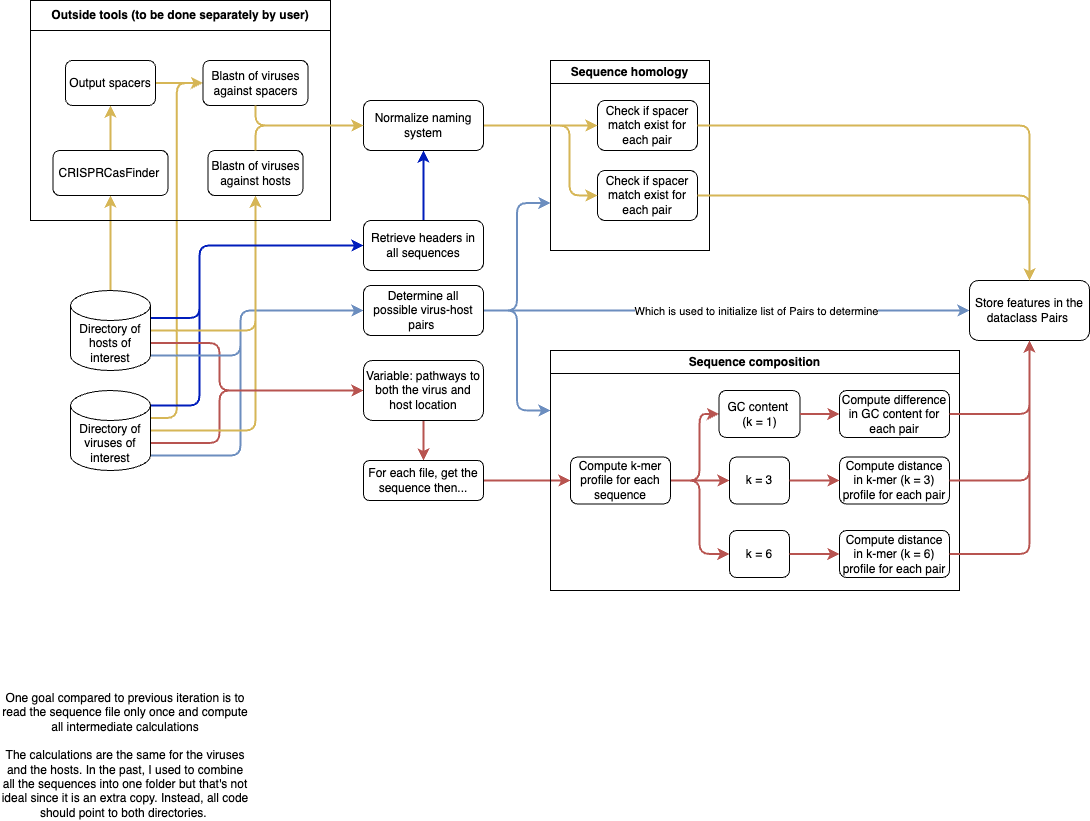

The diagram above was exported from draw.io. Its source (the exported page's mxGraphModel, read from the mxfile embedded in the PNG):
<mxGraphModel dx="1570" dy="1084" grid="1" gridSize="10" guides="1" tooltips="1" connect="1" arrows="1" fold="1" page="1" pageScale="1" pageWidth="1200" pageHeight="1000" math="0" shadow="0">
  <root>
    <mxCell id="0" />
    <mxCell id="1" parent="0" />
    <mxCell id="N8tTXLDuEKd6TfWuMspu-23" style="edgeStyle=orthogonalEdgeStyle;orthogonalLoop=1;jettySize=auto;html=1;noJump=0;fillColor=#f8cecc;strokeColor=#b85450;rounded=1;strokeWidth=2;exitX=1;exitY=0;exitDx=0;exitDy=52.5;exitPerimeter=0;" parent="1" source="N8tTXLDuEKd6TfWuMspu-1" target="N8tTXLDuEKd6TfWuMspu-13" edge="1">
      <mxGeometry relative="1" as="geometry">
        <Array as="points">
          <mxPoint x="260" y="483" />
          <mxPoint x="260" y="430" />
        </Array>
      </mxGeometry>
    </mxCell>
    <mxCell id="N8tTXLDuEKd6TfWuMspu-27" style="edgeStyle=orthogonalEdgeStyle;orthogonalLoop=1;jettySize=auto;html=1;exitX=1;exitY=1;exitDx=0;exitDy=-15;exitPerimeter=0;entryX=0;entryY=0.5;entryDx=0;entryDy=0;fillColor=#dae8fc;strokeColor=#6c8ebf;rounded=1;strokeWidth=2;" parent="1" source="N8tTXLDuEKd6TfWuMspu-1" target="N8tTXLDuEKd6TfWuMspu-3" edge="1">
      <mxGeometry relative="1" as="geometry">
        <Array as="points">
          <mxPoint x="281" y="495" />
          <mxPoint x="281" y="350" />
        </Array>
      </mxGeometry>
    </mxCell>
    <mxCell id="jUDssbsDTD3gQ5ddlKub-88" style="edgeStyle=orthogonalEdgeStyle;rounded=1;orthogonalLoop=1;jettySize=auto;html=1;entryX=0.5;entryY=1;entryDx=0;entryDy=0;strokeWidth=2;fillColor=#fff2cc;strokeColor=#d6b656;" parent="1" source="N8tTXLDuEKd6TfWuMspu-1" target="jUDssbsDTD3gQ5ddlKub-35" edge="1">
      <mxGeometry relative="1" as="geometry" />
    </mxCell>
    <mxCell id="jUDssbsDTD3gQ5ddlKub-91" style="edgeStyle=orthogonalEdgeStyle;rounded=1;orthogonalLoop=1;jettySize=auto;html=1;exitX=1;exitY=0;exitDx=0;exitDy=27.5;exitPerimeter=0;strokeWidth=2;entryX=0;entryY=0.5;entryDx=0;entryDy=0;fillColor=#fff2cc;strokeColor=#d6b656;" parent="1" source="N8tTXLDuEKd6TfWuMspu-1" target="jUDssbsDTD3gQ5ddlKub-43" edge="1">
      <mxGeometry relative="1" as="geometry">
        <mxPoint x="220" y="-20" as="targetPoint" />
      </mxGeometry>
    </mxCell>
    <mxCell id="jUDssbsDTD3gQ5ddlKub-98" style="edgeStyle=orthogonalEdgeStyle;rounded=1;orthogonalLoop=1;jettySize=auto;html=1;entryX=0;entryY=0.5;entryDx=0;entryDy=0;strokeWidth=2;fillColor=#0050ef;strokeColor=#001DBC;exitX=1;exitY=0;exitDx=0;exitDy=15;exitPerimeter=0;" parent="1" source="N8tTXLDuEKd6TfWuMspu-1" target="jUDssbsDTD3gQ5ddlKub-96" edge="1">
      <mxGeometry relative="1" as="geometry">
        <Array as="points">
          <mxPoint x="240" y="445" />
          <mxPoint x="240" y="285" />
        </Array>
      </mxGeometry>
    </mxCell>
    <mxCell id="N8tTXLDuEKd6TfWuMspu-1" value="Directory of viruses of interest" style="shape=cylinder3;whiteSpace=wrap;html=1;boundedLbl=1;backgroundOutline=1;size=15;" parent="1" vertex="1">
      <mxGeometry x="111" y="430" width="80" height="80" as="geometry" />
    </mxCell>
    <mxCell id="N8tTXLDuEKd6TfWuMspu-24" style="edgeStyle=orthogonalEdgeStyle;orthogonalLoop=1;jettySize=auto;html=1;entryX=0;entryY=0.5;entryDx=0;entryDy=0;fillColor=#f8cecc;strokeColor=#b85450;rounded=1;strokeWidth=2;exitX=1;exitY=0;exitDx=0;exitDy=52.5;exitPerimeter=0;" parent="1" source="N8tTXLDuEKd6TfWuMspu-2" target="N8tTXLDuEKd6TfWuMspu-13" edge="1">
      <mxGeometry relative="1" as="geometry">
        <Array as="points">
          <mxPoint x="260" y="383" />
          <mxPoint x="260" y="430" />
        </Array>
      </mxGeometry>
    </mxCell>
    <mxCell id="N8tTXLDuEKd6TfWuMspu-26" style="edgeStyle=orthogonalEdgeStyle;orthogonalLoop=1;jettySize=auto;html=1;exitX=1;exitY=1;exitDx=0;exitDy=-15;exitPerimeter=0;entryX=0;entryY=0.5;entryDx=0;entryDy=0;noJump=0;fillColor=#dae8fc;strokeColor=#6c8ebf;rounded=1;strokeWidth=2;" parent="1" source="N8tTXLDuEKd6TfWuMspu-2" target="N8tTXLDuEKd6TfWuMspu-3" edge="1">
      <mxGeometry relative="1" as="geometry">
        <Array as="points">
          <mxPoint x="281" y="395" />
          <mxPoint x="281" y="350" />
        </Array>
      </mxGeometry>
    </mxCell>
    <mxCell id="jUDssbsDTD3gQ5ddlKub-89" style="edgeStyle=orthogonalEdgeStyle;rounded=1;orthogonalLoop=1;jettySize=auto;html=1;entryX=0.5;entryY=1;entryDx=0;entryDy=0;strokeWidth=2;fillColor=#fff2cc;strokeColor=#d6b656;" parent="1" source="N8tTXLDuEKd6TfWuMspu-2" target="jUDssbsDTD3gQ5ddlKub-35" edge="1">
      <mxGeometry relative="1" as="geometry" />
    </mxCell>
    <mxCell id="jUDssbsDTD3gQ5ddlKub-90" style="edgeStyle=orthogonalEdgeStyle;rounded=1;orthogonalLoop=1;jettySize=auto;html=1;entryX=0.5;entryY=1;entryDx=0;entryDy=0;strokeWidth=2;fillColor=#fff2cc;strokeColor=#d6b656;" parent="1" source="N8tTXLDuEKd6TfWuMspu-2" target="jUDssbsDTD3gQ5ddlKub-36" edge="1">
      <mxGeometry relative="1" as="geometry" />
    </mxCell>
    <mxCell id="jUDssbsDTD3gQ5ddlKub-97" style="edgeStyle=orthogonalEdgeStyle;rounded=1;orthogonalLoop=1;jettySize=auto;html=1;entryX=0;entryY=0.5;entryDx=0;entryDy=0;strokeWidth=2;fillColor=#0050ef;strokeColor=#001DBC;exitX=1;exitY=0;exitDx=0;exitDy=27.5;exitPerimeter=0;" parent="1" source="N8tTXLDuEKd6TfWuMspu-2" target="jUDssbsDTD3gQ5ddlKub-96" edge="1">
      <mxGeometry relative="1" as="geometry">
        <Array as="points">
          <mxPoint x="240" y="358" />
          <mxPoint x="240" y="285" />
        </Array>
      </mxGeometry>
    </mxCell>
    <mxCell id="N8tTXLDuEKd6TfWuMspu-2" value="Directory of hosts of interest" style="shape=cylinder3;whiteSpace=wrap;html=1;boundedLbl=1;backgroundOutline=1;size=15;" parent="1" vertex="1">
      <mxGeometry x="111" y="330" width="80" height="80" as="geometry" />
    </mxCell>
    <mxCell id="jUDssbsDTD3gQ5ddlKub-23" style="edgeStyle=orthogonalEdgeStyle;rounded=1;orthogonalLoop=1;jettySize=auto;html=1;entryX=0;entryY=0.5;entryDx=0;entryDy=0;strokeWidth=2;fillColor=#dae8fc;strokeColor=#6c8ebf;" parent="1" source="N8tTXLDuEKd6TfWuMspu-3" target="jUDssbsDTD3gQ5ddlKub-12" edge="1">
      <mxGeometry relative="1" as="geometry" />
    </mxCell>
    <mxCell id="jUDssbsDTD3gQ5ddlKub-24" value="Which is used to initialize list of Pairs to determine" style="edgeLabel;html=1;align=center;verticalAlign=middle;resizable=0;points=[];" parent="jUDssbsDTD3gQ5ddlKub-23" vertex="1" connectable="0">
      <mxGeometry x="-0.1895" relative="1" as="geometry">
        <mxPoint x="75" as="offset" />
      </mxGeometry>
    </mxCell>
    <mxCell id="jUDssbsDTD3gQ5ddlKub-28" style="edgeStyle=orthogonalEdgeStyle;rounded=1;orthogonalLoop=1;jettySize=auto;html=1;entryX=0;entryY=0.25;entryDx=0;entryDy=0;strokeWidth=2;fillColor=#dae8fc;strokeColor=#6c8ebf;" parent="1" source="N8tTXLDuEKd6TfWuMspu-3" target="jUDssbsDTD3gQ5ddlKub-71" edge="1">
      <mxGeometry relative="1" as="geometry">
        <mxPoint x="561" y="465" as="targetPoint" />
      </mxGeometry>
    </mxCell>
    <mxCell id="L0_-nIPDvtcLrT9radh1-1" style="edgeStyle=orthogonalEdgeStyle;rounded=1;orthogonalLoop=1;jettySize=auto;html=1;entryX=0;entryY=0.75;entryDx=0;entryDy=0;fillColor=#dae8fc;strokeColor=#6c8ebf;strokeWidth=2;" parent="1" source="N8tTXLDuEKd6TfWuMspu-3" target="jUDssbsDTD3gQ5ddlKub-95" edge="1">
      <mxGeometry relative="1" as="geometry" />
    </mxCell>
    <mxCell id="N8tTXLDuEKd6TfWuMspu-3" value="Determine all possible virus-host pairs&amp;nbsp;" style="rounded=1;whiteSpace=wrap;html=1;" parent="1" vertex="1">
      <mxGeometry x="404" y="325" width="120" height="50" as="geometry" />
    </mxCell>
    <mxCell id="N8tTXLDuEKd6TfWuMspu-17" style="edgeStyle=orthogonalEdgeStyle;orthogonalLoop=1;jettySize=auto;html=1;fillColor=#f8cecc;strokeColor=#b85450;rounded=1;strokeWidth=2;" parent="1" source="N8tTXLDuEKd6TfWuMspu-13" target="N8tTXLDuEKd6TfWuMspu-16" edge="1">
      <mxGeometry relative="1" as="geometry" />
    </mxCell>
    <mxCell id="N8tTXLDuEKd6TfWuMspu-13" value="Variable: pathways to both the virus and host location" style="rounded=1;whiteSpace=wrap;html=1;" parent="1" vertex="1">
      <mxGeometry x="404" y="400" width="120" height="60" as="geometry" />
    </mxCell>
    <mxCell id="N8tTXLDuEKd6TfWuMspu-19" style="edgeStyle=orthogonalEdgeStyle;orthogonalLoop=1;jettySize=auto;html=1;entryX=0;entryY=0.5;entryDx=0;entryDy=0;fillColor=#f8cecc;strokeColor=#b85450;rounded=1;strokeWidth=2;" parent="1" source="N8tTXLDuEKd6TfWuMspu-16" target="jUDssbsDTD3gQ5ddlKub-72" edge="1">
      <mxGeometry relative="1" as="geometry">
        <mxPoint x="561" y="550" as="targetPoint" />
      </mxGeometry>
    </mxCell>
    <mxCell id="N8tTXLDuEKd6TfWuMspu-16" value="For each file, get the sequence then..." style="rounded=1;whiteSpace=wrap;html=1;" parent="1" vertex="1">
      <mxGeometry x="404" y="500" width="120" height="40" as="geometry" />
    </mxCell>
    <mxCell id="jUDssbsDTD3gQ5ddlKub-12" value="Store features in the dataclass Pairs&amp;nbsp;" style="rounded=1;whiteSpace=wrap;html=1;" parent="1" vertex="1">
      <mxGeometry x="1010" y="320" width="120" height="60" as="geometry" />
    </mxCell>
    <mxCell id="jUDssbsDTD3gQ5ddlKub-32" value="Outside tools (to be done separately by user)" style="swimlane;whiteSpace=wrap;html=1;startSize=30;" parent="1" vertex="1">
      <mxGeometry x="71" y="40" width="300" height="220" as="geometry" />
    </mxCell>
    <mxCell id="jUDssbsDTD3gQ5ddlKub-35" value="Blastn of viruses against hosts" style="rounded=1;whiteSpace=wrap;html=1;" parent="jUDssbsDTD3gQ5ddlKub-32" vertex="1">
      <mxGeometry x="177.5" y="150" width="95" height="45" as="geometry" />
    </mxCell>
    <mxCell id="jUDssbsDTD3gQ5ddlKub-93" style="edgeStyle=orthogonalEdgeStyle;rounded=1;orthogonalLoop=1;jettySize=auto;html=1;strokeWidth=2;fillColor=#fff2cc;strokeColor=#d6b656;" parent="jUDssbsDTD3gQ5ddlKub-32" source="jUDssbsDTD3gQ5ddlKub-36" target="jUDssbsDTD3gQ5ddlKub-38" edge="1">
      <mxGeometry relative="1" as="geometry" />
    </mxCell>
    <mxCell id="jUDssbsDTD3gQ5ddlKub-36" value="CRISPRCasFinder&amp;nbsp;" style="rounded=1;whiteSpace=wrap;html=1;" parent="jUDssbsDTD3gQ5ddlKub-32" vertex="1">
      <mxGeometry x="22.5" y="150" width="115" height="45" as="geometry" />
    </mxCell>
    <mxCell id="jUDssbsDTD3gQ5ddlKub-94" style="edgeStyle=orthogonalEdgeStyle;rounded=1;orthogonalLoop=1;jettySize=auto;html=1;entryX=0;entryY=0.5;entryDx=0;entryDy=0;strokeWidth=2;fillColor=#fff2cc;strokeColor=#d6b656;" parent="jUDssbsDTD3gQ5ddlKub-32" source="jUDssbsDTD3gQ5ddlKub-38" target="jUDssbsDTD3gQ5ddlKub-43" edge="1">
      <mxGeometry relative="1" as="geometry" />
    </mxCell>
    <mxCell id="jUDssbsDTD3gQ5ddlKub-38" value="Output spacers" style="rounded=1;whiteSpace=wrap;html=1;" parent="jUDssbsDTD3gQ5ddlKub-32" vertex="1">
      <mxGeometry x="35" y="60" width="90" height="45" as="geometry" />
    </mxCell>
    <mxCell id="jUDssbsDTD3gQ5ddlKub-43" value="Blastn of viruses against spacers" style="rounded=1;whiteSpace=wrap;html=1;" parent="jUDssbsDTD3gQ5ddlKub-32" vertex="1">
      <mxGeometry x="172.5" y="60" width="105" height="45" as="geometry" />
    </mxCell>
    <mxCell id="jUDssbsDTD3gQ5ddlKub-33" value="One goal compared to previous iteration is to read the sequence file only once and compute all intermediate calculations&lt;br&gt;&lt;br&gt;The calculations are the same for the viruses and the hosts. In the past, I used to combine all the sequences into one folder but that's not ideal since it is an extra copy. Instead, all code should point to both directories.&amp;nbsp;" style="text;html=1;strokeColor=none;fillColor=none;align=center;verticalAlign=middle;whiteSpace=wrap;rounded=0;" parent="1" vertex="1">
      <mxGeometry x="41" y="780" width="250" height="30" as="geometry" />
    </mxCell>
    <mxCell id="jUDssbsDTD3gQ5ddlKub-71" value="Sequence composition&lt;br&gt;" style="swimlane;whiteSpace=wrap;html=1;" parent="1" vertex="1">
      <mxGeometry x="591" y="390" width="409" height="240" as="geometry">
        <mxRectangle x="531" y="505" width="170" height="30" as="alternateBounds" />
      </mxGeometry>
    </mxCell>
    <mxCell id="L0_-nIPDvtcLrT9radh1-14" style="edgeStyle=orthogonalEdgeStyle;rounded=1;orthogonalLoop=1;jettySize=auto;html=1;entryX=0;entryY=0.5;entryDx=0;entryDy=0;strokeWidth=2;fillColor=#f8cecc;strokeColor=#b85450;" parent="jUDssbsDTD3gQ5ddlKub-71" source="jUDssbsDTD3gQ5ddlKub-72" target="jUDssbsDTD3gQ5ddlKub-73" edge="1">
      <mxGeometry relative="1" as="geometry">
        <Array as="points">
          <mxPoint x="149" y="130" />
          <mxPoint x="149" y="63" />
        </Array>
      </mxGeometry>
    </mxCell>
    <mxCell id="L0_-nIPDvtcLrT9radh1-15" style="edgeStyle=orthogonalEdgeStyle;rounded=1;orthogonalLoop=1;jettySize=auto;html=1;entryX=0;entryY=0.5;entryDx=0;entryDy=0;strokeWidth=2;fillColor=#f8cecc;strokeColor=#b85450;" parent="jUDssbsDTD3gQ5ddlKub-71" source="jUDssbsDTD3gQ5ddlKub-72" target="jUDssbsDTD3gQ5ddlKub-75" edge="1">
      <mxGeometry relative="1" as="geometry" />
    </mxCell>
    <mxCell id="L0_-nIPDvtcLrT9radh1-16" style="edgeStyle=orthogonalEdgeStyle;rounded=1;orthogonalLoop=1;jettySize=auto;html=1;entryX=0;entryY=0.5;entryDx=0;entryDy=0;strokeWidth=2;fillColor=#f8cecc;strokeColor=#b85450;" parent="jUDssbsDTD3gQ5ddlKub-71" source="jUDssbsDTD3gQ5ddlKub-72" target="jUDssbsDTD3gQ5ddlKub-77" edge="1">
      <mxGeometry relative="1" as="geometry">
        <Array as="points">
          <mxPoint x="149" y="130" />
          <mxPoint x="149" y="203" />
        </Array>
      </mxGeometry>
    </mxCell>
    <mxCell id="jUDssbsDTD3gQ5ddlKub-72" value="Compute k-mer profile for each sequence" style="rounded=1;whiteSpace=wrap;html=1;" parent="jUDssbsDTD3gQ5ddlKub-71" vertex="1">
      <mxGeometry x="20" y="106.5" width="100" height="47" as="geometry" />
    </mxCell>
    <mxCell id="jUDssbsDTD3gQ5ddlKub-73" value="GC content&amp;nbsp;&lt;br&gt;(k = 1)" style="rounded=1;whiteSpace=wrap;html=1;" parent="jUDssbsDTD3gQ5ddlKub-71" vertex="1">
      <mxGeometry x="168.5" y="40" width="81" height="47" as="geometry" />
    </mxCell>
    <mxCell id="jUDssbsDTD3gQ5ddlKub-75" value="k = 3" style="rounded=1;whiteSpace=wrap;html=1;" parent="jUDssbsDTD3gQ5ddlKub-71" vertex="1">
      <mxGeometry x="179" y="106.5" width="60" height="47" as="geometry" />
    </mxCell>
    <mxCell id="jUDssbsDTD3gQ5ddlKub-77" value="k = 6" style="rounded=1;whiteSpace=wrap;html=1;" parent="jUDssbsDTD3gQ5ddlKub-71" vertex="1">
      <mxGeometry x="179" y="180" width="60" height="47" as="geometry" />
    </mxCell>
    <mxCell id="jUDssbsDTD3gQ5ddlKub-79" value="Compute difference in GC content for each pair" style="rounded=1;whiteSpace=wrap;html=1;" parent="jUDssbsDTD3gQ5ddlKub-71" vertex="1">
      <mxGeometry x="289" y="40" width="110" height="47" as="geometry" />
    </mxCell>
    <mxCell id="jUDssbsDTD3gQ5ddlKub-80" style="edgeStyle=orthogonalEdgeStyle;rounded=1;orthogonalLoop=1;jettySize=auto;html=1;entryX=0;entryY=0.5;entryDx=0;entryDy=0;strokeWidth=2;fillColor=#f8cecc;strokeColor=#b85450;" parent="jUDssbsDTD3gQ5ddlKub-71" source="jUDssbsDTD3gQ5ddlKub-73" target="jUDssbsDTD3gQ5ddlKub-79" edge="1">
      <mxGeometry relative="1" as="geometry" />
    </mxCell>
    <mxCell id="jUDssbsDTD3gQ5ddlKub-81" value="Compute distance in k-mer (k = 3) profile for each pair" style="rounded=1;whiteSpace=wrap;html=1;" parent="jUDssbsDTD3gQ5ddlKub-71" vertex="1">
      <mxGeometry x="289" y="106.5" width="110" height="47" as="geometry" />
    </mxCell>
    <mxCell id="jUDssbsDTD3gQ5ddlKub-82" style="edgeStyle=orthogonalEdgeStyle;rounded=1;orthogonalLoop=1;jettySize=auto;html=1;entryX=0;entryY=0.5;entryDx=0;entryDy=0;strokeWidth=2;fillColor=#f8cecc;strokeColor=#b85450;" parent="jUDssbsDTD3gQ5ddlKub-71" source="jUDssbsDTD3gQ5ddlKub-75" target="jUDssbsDTD3gQ5ddlKub-81" edge="1">
      <mxGeometry relative="1" as="geometry" />
    </mxCell>
    <mxCell id="jUDssbsDTD3gQ5ddlKub-83" value="Compute distance in k-mer (k = 6) profile for each pair" style="rounded=1;whiteSpace=wrap;html=1;" parent="jUDssbsDTD3gQ5ddlKub-71" vertex="1">
      <mxGeometry x="289" y="180" width="110" height="47" as="geometry" />
    </mxCell>
    <mxCell id="jUDssbsDTD3gQ5ddlKub-84" style="edgeStyle=orthogonalEdgeStyle;rounded=1;orthogonalLoop=1;jettySize=auto;html=1;entryX=0;entryY=0.5;entryDx=0;entryDy=0;strokeWidth=2;fillColor=#f8cecc;strokeColor=#b85450;" parent="jUDssbsDTD3gQ5ddlKub-71" source="jUDssbsDTD3gQ5ddlKub-77" target="jUDssbsDTD3gQ5ddlKub-83" edge="1">
      <mxGeometry relative="1" as="geometry" />
    </mxCell>
    <mxCell id="jUDssbsDTD3gQ5ddlKub-95" value="Sequence homology" style="swimlane;whiteSpace=wrap;html=1;" parent="1" vertex="1">
      <mxGeometry x="591" y="100" width="159" height="190" as="geometry">
        <mxRectangle x="531" y="220" width="160" height="30" as="alternateBounds" />
      </mxGeometry>
    </mxCell>
    <mxCell id="L0_-nIPDvtcLrT9radh1-6" value="Check if spacer match exist for each pair" style="rounded=1;whiteSpace=wrap;html=1;" parent="jUDssbsDTD3gQ5ddlKub-95" vertex="1">
      <mxGeometry x="47" y="40" width="100" height="50" as="geometry" />
    </mxCell>
    <mxCell id="L0_-nIPDvtcLrT9radh1-7" value="Check if spacer match exist for each pair" style="rounded=1;whiteSpace=wrap;html=1;" parent="jUDssbsDTD3gQ5ddlKub-95" vertex="1">
      <mxGeometry x="47" y="110" width="100" height="50" as="geometry" />
    </mxCell>
    <mxCell id="L0_-nIPDvtcLrT9radh1-11" style="edgeStyle=orthogonalEdgeStyle;rounded=1;orthogonalLoop=1;jettySize=auto;html=1;entryX=0.5;entryY=1;entryDx=0;entryDy=0;strokeWidth=2;fillColor=#0050ef;strokeColor=#001DBC;" parent="1" source="jUDssbsDTD3gQ5ddlKub-96" target="L0_-nIPDvtcLrT9radh1-8" edge="1">
      <mxGeometry relative="1" as="geometry" />
    </mxCell>
    <mxCell id="jUDssbsDTD3gQ5ddlKub-96" value="Retrieve headers in all sequences" style="rounded=1;whiteSpace=wrap;html=1;" parent="1" vertex="1">
      <mxGeometry x="404" y="260" width="120" height="50" as="geometry" />
    </mxCell>
    <mxCell id="L0_-nIPDvtcLrT9radh1-12" style="edgeStyle=orthogonalEdgeStyle;rounded=1;orthogonalLoop=1;jettySize=auto;html=1;entryX=0;entryY=0.5;entryDx=0;entryDy=0;strokeWidth=2;fillColor=#fff2cc;strokeColor=#d6b656;" parent="1" source="L0_-nIPDvtcLrT9radh1-8" target="L0_-nIPDvtcLrT9radh1-6" edge="1">
      <mxGeometry relative="1" as="geometry" />
    </mxCell>
    <mxCell id="L0_-nIPDvtcLrT9radh1-13" style="edgeStyle=orthogonalEdgeStyle;rounded=1;orthogonalLoop=1;jettySize=auto;html=1;entryX=0;entryY=0.5;entryDx=0;entryDy=0;strokeWidth=2;fillColor=#fff2cc;strokeColor=#d6b656;" parent="1" source="L0_-nIPDvtcLrT9radh1-8" target="L0_-nIPDvtcLrT9radh1-7" edge="1">
      <mxGeometry relative="1" as="geometry">
        <Array as="points">
          <mxPoint x="610" y="165" />
          <mxPoint x="610" y="235" />
        </Array>
      </mxGeometry>
    </mxCell>
    <mxCell id="L0_-nIPDvtcLrT9radh1-8" value="Normalize naming system" style="rounded=1;whiteSpace=wrap;html=1;" parent="1" vertex="1">
      <mxGeometry x="404" y="140" width="120" height="50" as="geometry" />
    </mxCell>
    <mxCell id="L0_-nIPDvtcLrT9radh1-9" style="edgeStyle=orthogonalEdgeStyle;rounded=1;orthogonalLoop=1;jettySize=auto;html=1;entryX=0;entryY=0.5;entryDx=0;entryDy=0;strokeWidth=2;exitX=0.5;exitY=1;exitDx=0;exitDy=0;fillColor=#fff2cc;strokeColor=#d6b656;" parent="1" source="jUDssbsDTD3gQ5ddlKub-43" target="L0_-nIPDvtcLrT9radh1-8" edge="1">
      <mxGeometry relative="1" as="geometry" />
    </mxCell>
    <mxCell id="L0_-nIPDvtcLrT9radh1-10" style="edgeStyle=orthogonalEdgeStyle;rounded=1;orthogonalLoop=1;jettySize=auto;html=1;entryX=0;entryY=0.5;entryDx=0;entryDy=0;strokeWidth=2;exitX=0.5;exitY=0;exitDx=0;exitDy=0;fillColor=#fff2cc;strokeColor=#d6b656;" parent="1" source="jUDssbsDTD3gQ5ddlKub-35" target="L0_-nIPDvtcLrT9radh1-8" edge="1">
      <mxGeometry relative="1" as="geometry" />
    </mxCell>
    <mxCell id="L0_-nIPDvtcLrT9radh1-17" style="edgeStyle=orthogonalEdgeStyle;rounded=1;orthogonalLoop=1;jettySize=auto;html=1;entryX=0.5;entryY=1;entryDx=0;entryDy=0;strokeWidth=2;fillColor=#f8cecc;strokeColor=#b85450;" parent="1" source="jUDssbsDTD3gQ5ddlKub-79" target="jUDssbsDTD3gQ5ddlKub-12" edge="1">
      <mxGeometry relative="1" as="geometry" />
    </mxCell>
    <mxCell id="L0_-nIPDvtcLrT9radh1-18" style="edgeStyle=orthogonalEdgeStyle;rounded=1;orthogonalLoop=1;jettySize=auto;html=1;strokeWidth=2;fillColor=#f8cecc;strokeColor=#b85450;" parent="1" source="jUDssbsDTD3gQ5ddlKub-81" edge="1">
      <mxGeometry relative="1" as="geometry">
        <mxPoint x="1070" y="380" as="targetPoint" />
      </mxGeometry>
    </mxCell>
    <mxCell id="L0_-nIPDvtcLrT9radh1-19" style="edgeStyle=orthogonalEdgeStyle;rounded=1;orthogonalLoop=1;jettySize=auto;html=1;strokeWidth=2;fillColor=#f8cecc;strokeColor=#b85450;" parent="1" source="jUDssbsDTD3gQ5ddlKub-83" edge="1">
      <mxGeometry relative="1" as="geometry">
        <mxPoint x="1070" y="380" as="targetPoint" />
      </mxGeometry>
    </mxCell>
    <mxCell id="L0_-nIPDvtcLrT9radh1-20" style="edgeStyle=orthogonalEdgeStyle;rounded=1;orthogonalLoop=1;jettySize=auto;html=1;entryX=0.5;entryY=0;entryDx=0;entryDy=0;strokeWidth=2;fillColor=#fff2cc;strokeColor=#d6b656;" parent="1" source="L0_-nIPDvtcLrT9radh1-6" target="jUDssbsDTD3gQ5ddlKub-12" edge="1">
      <mxGeometry relative="1" as="geometry" />
    </mxCell>
    <mxCell id="L0_-nIPDvtcLrT9radh1-21" style="edgeStyle=orthogonalEdgeStyle;rounded=1;orthogonalLoop=1;jettySize=auto;html=1;strokeWidth=2;fillColor=#fff2cc;strokeColor=#d6b656;" parent="1" source="L0_-nIPDvtcLrT9radh1-7" target="jUDssbsDTD3gQ5ddlKub-12" edge="1">
      <mxGeometry relative="1" as="geometry" />
    </mxCell>
  </root>
</mxGraphModel>